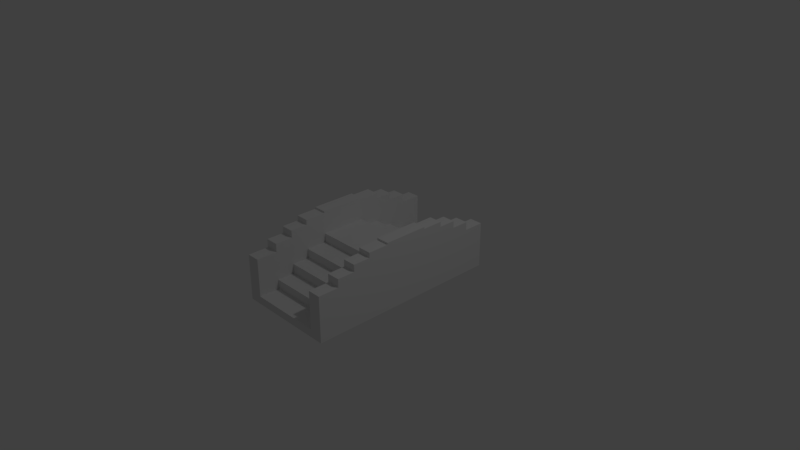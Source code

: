 # Source: bridge.blend  (saved by Blender 2.79.0; exported with 4.5.12 LTS)
import bpy
from mathutils import Matrix  # noqa: F401  (used for matrix-valued properties, if any)

bpy.ops.wm.read_factory_settings(use_empty=True)
scene = bpy.context.scene
scene.name = 'Scene'

# ---- collections
col_collection_1 = bpy.data.collections.new('Collection 1'); scene.collection.children.link(col_collection_1)

# ---- materials (node trees are filled in below, after node groups)
mat_material = bpy.data.materials.new('Material')
mat_material.alpha_threshold = 0.0
mat_material.use_transparent_shadow = False
mat_material.roughness = 0.5
mat_material.line_color = (0.0, 0.0, 0.0, 1.0)

# ---- material node trees

# ---- world
world_world = bpy.data.worlds.new('World'); scene.world = world_world
world_world.color = (0.05088, 0.05088, 0.05088)
world_world.use_sun_shadow = False
world_world.sun_shadow_jitter_overblur = 0.0
world_world.cycles.sampling_method = 'MANUAL'

# ---- cameras
cam_camera = bpy.data.cameras.new('Camera')
cam_camera.clip_end = 100.0
cam_camera.lens = 35.0
cam_camera.sensor_width = 32.0
cam_camera.sensor_height = 18.0
cam_camera.ortho_scale = 7.314
cam_camera.dof.focus_distance = 0.0
cam_camera.dof.aperture_fstop = 128.0

# ---- lights
light_lamp = bpy.data.lights.new('Lamp', 'POINT')
light_lamp.transmission_factor = 0.0
light_lamp.cutoff_distance = 30.0
light_lamp.energy = 100.0
light_lamp.shadow_buffer_clip_start = 1.001
light_lamp.shadow_soft_size = 0.1
light_lamp.shadow_maximum_resolution = 0.006
light_lamp.use_absolute_resolution = True

# ---- meshes
me_cube = bpy.data.meshes.new('Cube')
me_cube.from_pydata([(1.0, 0.0, -0.8061), (1.0, -0.6067, -0.8061), (0.0, -0.6067, -0.8061), (0.0, 0.0, -0.8061), (1.0, 0.0, 0.4212), (1.0, -0.6067, 0.4212), (0.0, -0.6067, 0.4212), (0.0, 0.0, 0.4212), (1.357, -0.6067, -0.8061), (1.357, 0.0, -0.8061), (1.357, -1.174, -0.07288), (1.357, -2.691, -0.5911), (1.357, -2.691, -0.8061), (1.357, -0.6067, 0.1814), (1.357, -2.124, -0.5911), (1.357, -0.6067, 0.4212), (0.0, -0.6067, 0.1814), (1.0, -0.6067, 0.1814), (1.0, -1.15, -0.8061), (0.0, -1.15, -0.8061), (0.0, -1.174, 0.1814), (1.0, -1.174, 0.1814), (0.0, -1.174, -0.07288), (1.0, -1.174, -0.07288), (1.0, -1.644, -0.8061), (0.0, -1.644, -0.8061), (0.0, -1.644, -0.07288), (1.0, -1.644, -0.07288), (0.0, -1.644, -0.3384), (1.0, -1.644, -0.3384), (1.0, -2.124, -0.8061), (0.0, -2.124, -0.8061), (0.0, -2.124, -0.3384), (1.0, -2.124, -0.3384), (0.0, -2.124, -0.5911), (1.0, -2.124, -0.5911), (1.0, -2.691, -0.8061), (0.0, -2.691, -0.8061), (0.0, -2.691, -0.5911), (1.0, -2.691, -0.5911), (1.357, 0.0, 0.4212), (1.357, -2.124, -0.3384), (1.357, -2.124, -0.8061), (1.357, -1.644, -0.3384), (1.357, -1.644, -0.07288), (1.357, -1.644, -0.8061), (1.357, -1.174, 0.1814), (1.357, -1.15, -0.8061), (1.0, -1.644, 0.6652), (1.357, -1.644, 0.6652), (1.357, 0.0, 1.044), (1.357, -0.6067, 1.044), (1.0, 0.0, 1.044), (1.0, -0.6067, 1.044), (1.357, -1.174, 0.9934), (1.357, -0.6067, 0.9934), (1.0, -1.174, 0.9934), (1.0, -1.174, 0.8546), (1.357, -1.174, 0.8546), (1.0, -0.6067, 0.9934), (1.0, -1.644, 0.8546), (1.0, -2.124, 0.6652), (1.0, -2.691, 0.4394), (1.0, -2.124, 0.4394), (1.357, -2.124, 0.4394), (1.357, -2.691, 0.4394), (1.357, -1.644, 0.8546), (1.357, -2.124, 0.6652)], [(0, 3), (2, 3)], [(30, 24, 45, 42), (4, 7, 6, 5), (46, 13, 55, 54), (21, 23, 10, 46), (33, 35, 14, 41), (39, 36, 12, 11), (5, 6, 16, 17), (17, 16, 20, 21), (2, 1, 18, 19), (21, 20, 22, 23), (23, 22, 26, 27), (19, 18, 24, 25), (27, 26, 28, 29), (29, 28, 32, 33), (25, 24, 30, 31), (33, 32, 34, 35), (35, 34, 38, 39), (31, 30, 36, 37), (37, 36, 39, 38), (18, 1, 8, 47), (33, 41, 67, 61), (0, 1, 8, 9), (27, 29, 43, 44), (36, 30, 42, 12), (0, 4, 40, 9), (11, 14, 64, 65), (35, 39, 62, 63), (5, 17, 13, 15), (24, 18, 47, 45), (13, 17, 59, 55), (40, 15, 13, 8, 9), (46, 10, 47, 8, 13), (43, 45, 47, 10, 44), (14, 42, 45, 43, 41), (12, 42, 14, 11), (63, 62, 65, 64), (59, 56, 54, 55), (57, 60, 66, 58), (52, 53, 51, 50), (48, 61, 67, 49), (39, 11, 65, 62), (43, 29, 48, 49), (21, 46, 54, 56), (41, 43, 49, 67), (17, 21, 56, 59), (5, 15, 51, 53), (10, 23, 57, 58), (27, 44, 66, 60), (15, 40, 50, 51), (23, 27, 60, 57), (40, 4, 52, 50), (4, 5, 53, 52), (44, 10, 58, 66), (29, 33, 61, 48), (14, 35, 63, 64)])
me_cube.materials.append(mat_material)
me_cube.use_remesh_preserve_volume = False
me_cube.use_remesh_preserve_attributes = False
me_cube.use_mirror_vertex_groups = False
me_cube.update()

# ---- objects
ob_cube = bpy.data.objects.new('Cube', me_cube)
ob_lamp = bpy.data.objects.new('Lamp', light_lamp)
ob_camera = bpy.data.objects.new('Camera', cam_camera)

# ---- transforms, parenting, visibility, modifiers, constraints
ob_cube.location = (0.0, 0.0, 0.0)
ob_cube.scale = (0.5066, 0.5066, 0.5066)
ob_cube.lock_rotations_4d = False
ob_cube.empty_display_type = 'ARROWS'
ob_cube.lineart.crease_threshold = 0.0
_m = ob_cube.modifiers.new('Mirror', 'MIRROR')
_m.use_axis = (True, True, False)
_m.use_clip = True
ob_lamp.location = (4.076, 1.005, 5.904)
ob_lamp.rotation_euler = (0.6503, 0.05522, 1.866)
ob_lamp.lock_rotations_4d = False
ob_lamp.empty_display_type = 'ARROWS'
ob_lamp.color = (0.0, 0.0, 0.0, 0.0)
ob_lamp.lineart.crease_threshold = 0.0
ob_camera.location = (7.481, -6.508, 5.344)
ob_camera.rotation_euler = (1.109, 0.0, 0.8149)
ob_camera.lock_rotations_4d = False
ob_camera.empty_display_type = 'ARROWS'
ob_camera.color = (0.0, 0.0, 0.0, 0.0)
ob_camera.display_type = 'WIRE'
ob_camera.lineart.crease_threshold = 0.0

# ---- collection membership
col_collection_1.objects.link(ob_cube)
col_collection_1.objects.link(ob_lamp)
col_collection_1.objects.link(ob_camera)

# ---- scene / render settings (as saved in the file)
scene.camera = ob_camera
scene.frame_start = 1; scene.frame_end = 250; scene.frame_set(1)
scene.render.engine = 'BLENDER_EEVEE_NEXT'
scene.render.resolution_percentage = 50
scene.render.dither_intensity = 0.0
scene.cycles.use_denoising = False
scene.cycles.samples = 128
scene.cycles.sampling_pattern = 'TABULATED_SOBOL'
scene.cycles.use_adaptive_sampling = False
scene.cycles.use_light_tree = False
scene.cycles.blur_glossy = 0.0
scene.cycles.sample_clamp_indirect = 0.0
scene.view_settings.view_transform = 'Standard'
bpy.context.view_layer.update()
